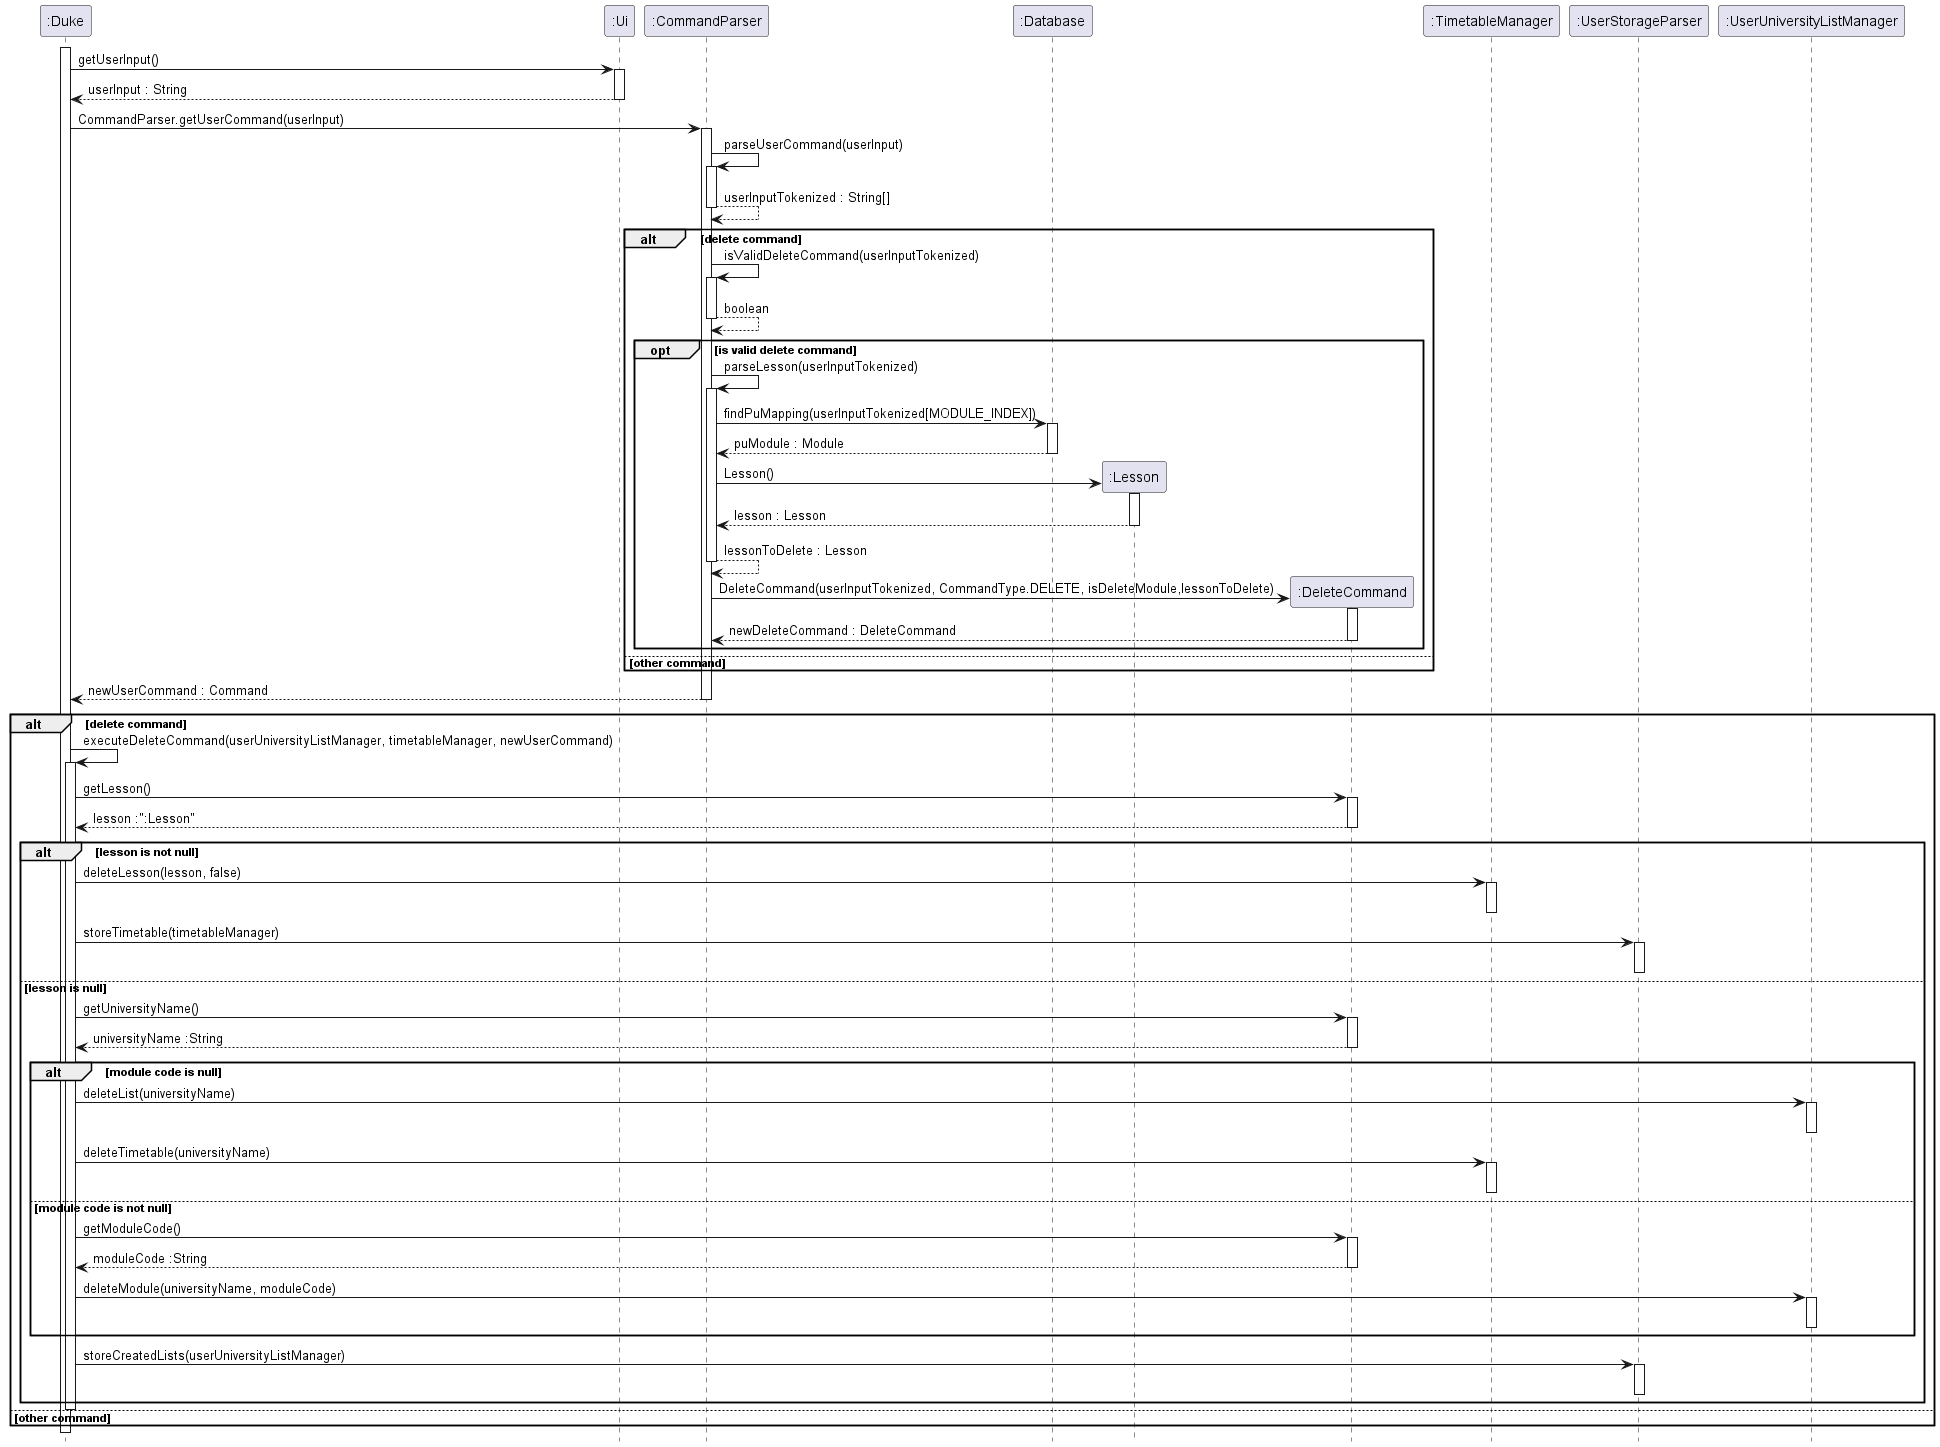

The diagram above was rendered by PlantUML. Its source (embedded in the PNG):
@startuml

activate ":Duke"

hide footbox

":Duke" -> ":Ui" : getUserInput()
activate ":Ui"

":Ui" --> ":Duke" : userInput : String
deactivate ":Ui"

":Duke" -> ":CommandParser" : CommandParser.getUserCommand(userInput)
activate ":CommandParser"

":CommandParser" -> ":CommandParser" : parseUserCommand(userInput)
activate ":CommandParser"

":CommandParser" --> ":CommandParser" : userInputTokenized : String[]
deactivate ":CommandParser"

alt delete command

    ":CommandParser" -> ":CommandParser" : isValidDeleteCommand(userInputTokenized)
    activate ":CommandParser"

    ":CommandParser" --> ":CommandParser" : boolean
    deactivate ":CommandParser"

    opt is valid delete command
        ":CommandParser" -> ":CommandParser" : parseLesson(userInputTokenized)
        activate ":CommandParser"

        ":CommandParser" -> ":Database" : findPuMapping(userInputTokenized[MODULE_INDEX])
        activate ":Database"

        ":Database" --> ":CommandParser" : puModule : Module
        deactivate ":Database"

        create ":Lesson"
        ":CommandParser" -> ":Lesson" : Lesson()
        activate ":Lesson"

        ":Lesson" --> ":CommandParser" : lesson : Lesson
        deactivate ":Lesson"

        ":CommandParser" --> ":CommandParser" : lessonToDelete : Lesson
        deactivate ":CommandParser"

        create ":DeleteCommand"
        ":CommandParser" -> ":DeleteCommand" : DeleteCommand(userInputTokenized, CommandType.DELETE, isDeleteModule,lessonToDelete)
        activate ":DeleteCommand"

        ":DeleteCommand" --> ":CommandParser" : newDeleteCommand : DeleteCommand
        deactivate ":DeleteCommand"
    end

else other command

end

":CommandParser" --> ":Duke" : newUserCommand : Command
deactivate ":CommandParser"

alt delete command

":Duke" -> ":Duke" : executeDeleteCommand(userUniversityListManager, timetableManager, newUserCommand)
activate ":Duke"

    ":Duke" -> ":DeleteCommand" : getLesson()
    activate ":DeleteCommand"

    ":DeleteCommand" --> ":Duke" : lesson :":Lesson"
    deactivate ":DeleteCommand"

    alt lesson is not null
    ":Duke" -> ":TimetableManager" : deleteLesson(lesson, false)
    activate ":TimetableManager"

    deactivate ":TimetableManager"

    ":Duke" -> ":UserStorageParser" : storeTimetable(timetableManager)
    activate ":UserStorageParser"

    deactivate ":UserStorageParser"

    else lesson is null
        ":Duke" -> ":DeleteCommand" : getUniversityName()
        activate ":DeleteCommand"

        ":DeleteCommand" --> ":Duke" : universityName :String
        deactivate ":DeleteCommand"

        alt module code is null
        ":Duke" -> ":UserUniversityListManager" : deleteList(universityName)
        activate ":UserUniversityListManager"

        deactivate ":UserUniversityListManager"

        ":Duke" -> ":TimetableManager" : deleteTimetable(universityName)
        activate ":TimetableManager"

        deactivate ":TimetableManager"

        else module code is not null
        ":Duke" -> ":DeleteCommand" : getModuleCode()
        activate ":DeleteCommand"

        ":DeleteCommand" --> ":Duke" : moduleCode :String
        deactivate ":DeleteCommand"

        ":Duke" -> ":UserUniversityListManager" : deleteModule(universityName, moduleCode)
        activate ":UserUniversityListManager"

        deactivate ":UserUniversityListManager"

        end

        ":Duke" -> ":UserStorageParser" : storeCreatedLists(userUniversityListManager)
        activate ":UserStorageParser"

        deactivate ":UserStorageParser"

    end

deactivate ":Duke"
else other command
end
deactivate ":Duke"

@enduml